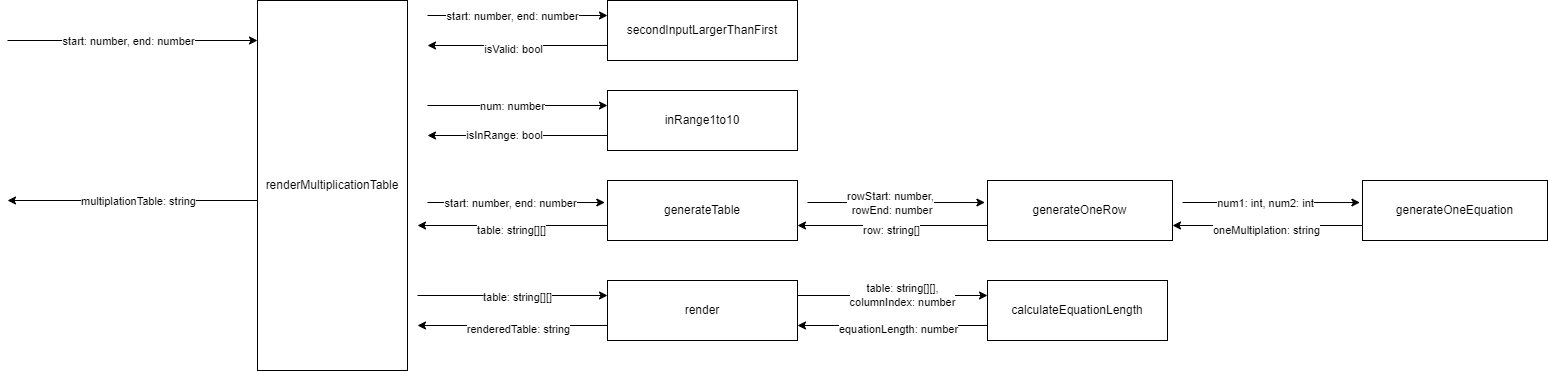

The diagram above was exported from draw.io. Its source (the exported page's mxGraphModel, read from the mxfile embedded in the PNG):
<mxGraphModel dx="1644" dy="557" grid="1" gridSize="10" guides="1" tooltips="1" connect="1" arrows="1" fold="1" page="1" pageScale="1" pageWidth="850" pageHeight="1100" math="0" shadow="0">
  <root>
    <mxCell id="0" />
    <mxCell id="1" parent="0" />
    <mxCell id="7nnDh2iyXDVP4bpD3n3L-6" style="edgeStyle=orthogonalEdgeStyle;rounded=0;orthogonalLoop=1;jettySize=auto;html=1;exitX=0;exitY=0.75;exitDx=0;exitDy=0;" parent="1" source="7nnDh2iyXDVP4bpD3n3L-2" edge="1">
      <mxGeometry relative="1" as="geometry">
        <mxPoint x="300" y="155" as="targetPoint" />
      </mxGeometry>
    </mxCell>
    <mxCell id="7nnDh2iyXDVP4bpD3n3L-10" value="isValid: bool" style="edgeLabel;html=1;align=center;verticalAlign=middle;resizable=0;points=[];" parent="7nnDh2iyXDVP4bpD3n3L-6" vertex="1" connectable="0">
      <mxGeometry x="0.0568" y="3" relative="1" as="geometry">
        <mxPoint as="offset" />
      </mxGeometry>
    </mxCell>
    <mxCell id="7nnDh2iyXDVP4bpD3n3L-2" value="secondInputLargerThanFirst" style="rounded=0;whiteSpace=wrap;html=1;" parent="1" vertex="1">
      <mxGeometry x="480" y="110" width="190" height="60" as="geometry" />
    </mxCell>
    <mxCell id="7nnDh2iyXDVP4bpD3n3L-22" style="edgeStyle=orthogonalEdgeStyle;rounded=0;orthogonalLoop=1;jettySize=auto;html=1;exitX=0;exitY=0.75;exitDx=0;exitDy=0;" parent="1" source="7nnDh2iyXDVP4bpD3n3L-3" edge="1">
      <mxGeometry relative="1" as="geometry">
        <mxPoint x="300" y="245" as="targetPoint" />
      </mxGeometry>
    </mxCell>
    <mxCell id="7nnDh2iyXDVP4bpD3n3L-23" value="isInRange: bool" style="edgeLabel;html=1;align=center;verticalAlign=middle;resizable=0;points=[];" parent="7nnDh2iyXDVP4bpD3n3L-22" vertex="1" connectable="0">
      <mxGeometry x="0.1529" y="-1" relative="1" as="geometry">
        <mxPoint as="offset" />
      </mxGeometry>
    </mxCell>
    <mxCell id="7nnDh2iyXDVP4bpD3n3L-3" value="inRange1to10" style="rounded=0;whiteSpace=wrap;html=1;" parent="1" vertex="1">
      <mxGeometry x="480" y="200" width="190" height="60" as="geometry" />
    </mxCell>
    <mxCell id="7nnDh2iyXDVP4bpD3n3L-29" style="edgeStyle=orthogonalEdgeStyle;rounded=0;orthogonalLoop=1;jettySize=auto;html=1;exitX=0;exitY=0.75;exitDx=0;exitDy=0;" parent="1" source="7nnDh2iyXDVP4bpD3n3L-4" edge="1">
      <mxGeometry relative="1" as="geometry">
        <mxPoint x="670" y="335" as="targetPoint" />
      </mxGeometry>
    </mxCell>
    <mxCell id="7nnDh2iyXDVP4bpD3n3L-33" value="row: string[]" style="edgeLabel;html=1;align=center;verticalAlign=middle;resizable=0;points=[];" parent="7nnDh2iyXDVP4bpD3n3L-29" vertex="1" connectable="0">
      <mxGeometry x="0.0217" y="4" relative="1" as="geometry">
        <mxPoint as="offset" />
      </mxGeometry>
    </mxCell>
    <mxCell id="7nnDh2iyXDVP4bpD3n3L-4" value="generateOneRow" style="rounded=0;whiteSpace=wrap;html=1;" parent="1" vertex="1">
      <mxGeometry x="860" y="290" width="185" height="60" as="geometry" />
    </mxCell>
    <mxCell id="7nnDh2iyXDVP4bpD3n3L-5" value="" style="endArrow=classic;html=1;rounded=0;entryX=0;entryY=0.25;entryDx=0;entryDy=0;" parent="1" target="7nnDh2iyXDVP4bpD3n3L-2" edge="1">
      <mxGeometry width="50" height="50" relative="1" as="geometry">
        <mxPoint x="300" y="125" as="sourcePoint" />
        <mxPoint x="430" y="270" as="targetPoint" />
      </mxGeometry>
    </mxCell>
    <mxCell id="7nnDh2iyXDVP4bpD3n3L-9" value="start: number, end: number" style="edgeLabel;html=1;align=center;verticalAlign=middle;resizable=0;points=[];" parent="7nnDh2iyXDVP4bpD3n3L-5" vertex="1" connectable="0">
      <mxGeometry x="-0.0613" relative="1" as="geometry">
        <mxPoint as="offset" />
      </mxGeometry>
    </mxCell>
    <mxCell id="7nnDh2iyXDVP4bpD3n3L-12" value="renderMultiplicationTable" style="rounded=0;whiteSpace=wrap;html=1;" parent="1" vertex="1">
      <mxGeometry x="130" y="110" width="150" height="370" as="geometry" />
    </mxCell>
    <mxCell id="7nnDh2iyXDVP4bpD3n3L-14" value="" style="endArrow=classic;html=1;rounded=0;entryX=0;entryY=0.25;entryDx=0;entryDy=0;" parent="1" edge="1">
      <mxGeometry width="50" height="50" relative="1" as="geometry">
        <mxPoint x="-120" y="150" as="sourcePoint" />
        <mxPoint x="130" y="150" as="targetPoint" />
      </mxGeometry>
    </mxCell>
    <mxCell id="7nnDh2iyXDVP4bpD3n3L-15" value="start: number, end: number" style="edgeLabel;html=1;align=center;verticalAlign=middle;resizable=0;points=[];" parent="7nnDh2iyXDVP4bpD3n3L-14" vertex="1" connectable="0">
      <mxGeometry x="-0.0613" relative="1" as="geometry">
        <mxPoint x="3" as="offset" />
      </mxGeometry>
    </mxCell>
    <mxCell id="7nnDh2iyXDVP4bpD3n3L-16" value="" style="endArrow=classic;html=1;rounded=0;entryX=0;entryY=0.25;entryDx=0;entryDy=0;" parent="1" target="7nnDh2iyXDVP4bpD3n3L-3" edge="1">
      <mxGeometry width="50" height="50" relative="1" as="geometry">
        <mxPoint x="300" y="215" as="sourcePoint" />
        <mxPoint x="425" y="220" as="targetPoint" />
      </mxGeometry>
    </mxCell>
    <mxCell id="7nnDh2iyXDVP4bpD3n3L-17" value="num: number" style="edgeLabel;html=1;align=center;verticalAlign=middle;resizable=0;points=[];" parent="7nnDh2iyXDVP4bpD3n3L-16" vertex="1" connectable="0">
      <mxGeometry x="-0.0613" relative="1" as="geometry">
        <mxPoint as="offset" />
      </mxGeometry>
    </mxCell>
    <mxCell id="7nnDh2iyXDVP4bpD3n3L-24" value="" style="endArrow=classic;html=1;rounded=0;entryX=-0.014;entryY=0.367;entryDx=0;entryDy=0;entryPerimeter=0;" parent="1" target="7nnDh2iyXDVP4bpD3n3L-4" edge="1">
      <mxGeometry width="50" height="50" relative="1" as="geometry">
        <mxPoint x="680" y="312" as="sourcePoint" />
        <mxPoint x="805" y="310" as="targetPoint" />
      </mxGeometry>
    </mxCell>
    <mxCell id="7nnDh2iyXDVP4bpD3n3L-25" value="rowStart: number,&lt;div&gt;&amp;nbsp;rowEnd: number&lt;/div&gt;" style="edgeLabel;html=1;align=center;verticalAlign=middle;resizable=0;points=[];" parent="7nnDh2iyXDVP4bpD3n3L-24" vertex="1" connectable="0">
      <mxGeometry x="-0.0613" relative="1" as="geometry">
        <mxPoint as="offset" />
      </mxGeometry>
    </mxCell>
    <mxCell id="7nnDh2iyXDVP4bpD3n3L-31" style="edgeStyle=orthogonalEdgeStyle;rounded=0;orthogonalLoop=1;jettySize=auto;html=1;exitX=0;exitY=0.75;exitDx=0;exitDy=0;" parent="1" edge="1">
      <mxGeometry relative="1" as="geometry">
        <mxPoint x="-120" y="310" as="targetPoint" />
        <mxPoint x="130" y="310" as="sourcePoint" />
      </mxGeometry>
    </mxCell>
    <mxCell id="7nnDh2iyXDVP4bpD3n3L-32" value="multiplationTable: string" style="edgeLabel;html=1;align=center;verticalAlign=middle;resizable=0;points=[];" parent="7nnDh2iyXDVP4bpD3n3L-31" vertex="1" connectable="0">
      <mxGeometry x="-0.198" y="1" relative="1" as="geometry">
        <mxPoint x="-20" y="-1" as="offset" />
      </mxGeometry>
    </mxCell>
    <mxCell id="7nnDh2iyXDVP4bpD3n3L-34" style="edgeStyle=orthogonalEdgeStyle;rounded=0;orthogonalLoop=1;jettySize=auto;html=1;exitX=0;exitY=0.75;exitDx=0;exitDy=0;" parent="1" source="7nnDh2iyXDVP4bpD3n3L-36" edge="1">
      <mxGeometry relative="1" as="geometry">
        <mxPoint x="1045" y="335" as="targetPoint" />
      </mxGeometry>
    </mxCell>
    <mxCell id="7nnDh2iyXDVP4bpD3n3L-35" value="oneMultiplation: string" style="edgeLabel;html=1;align=center;verticalAlign=middle;resizable=0;points=[];" parent="7nnDh2iyXDVP4bpD3n3L-34" vertex="1" connectable="0">
      <mxGeometry x="0.0217" y="4" relative="1" as="geometry">
        <mxPoint as="offset" />
      </mxGeometry>
    </mxCell>
    <mxCell id="7nnDh2iyXDVP4bpD3n3L-36" value="generateOneEquation" style="rounded=0;whiteSpace=wrap;html=1;" parent="1" vertex="1">
      <mxGeometry x="1235" y="290" width="185" height="60" as="geometry" />
    </mxCell>
    <mxCell id="7nnDh2iyXDVP4bpD3n3L-37" value="" style="endArrow=classic;html=1;rounded=0;entryX=-0.014;entryY=0.367;entryDx=0;entryDy=0;entryPerimeter=0;" parent="1" target="7nnDh2iyXDVP4bpD3n3L-36" edge="1">
      <mxGeometry width="50" height="50" relative="1" as="geometry">
        <mxPoint x="1055" y="312" as="sourcePoint" />
        <mxPoint x="1180" y="310" as="targetPoint" />
      </mxGeometry>
    </mxCell>
    <mxCell id="7nnDh2iyXDVP4bpD3n3L-38" value="num1: int, num2: int" style="edgeLabel;html=1;align=center;verticalAlign=middle;resizable=0;points=[];" parent="7nnDh2iyXDVP4bpD3n3L-37" vertex="1" connectable="0">
      <mxGeometry x="-0.0613" relative="1" as="geometry">
        <mxPoint as="offset" />
      </mxGeometry>
    </mxCell>
    <mxCell id="7nnDh2iyXDVP4bpD3n3L-39" style="edgeStyle=orthogonalEdgeStyle;rounded=0;orthogonalLoop=1;jettySize=auto;html=1;exitX=0;exitY=0.75;exitDx=0;exitDy=0;" parent="1" source="7nnDh2iyXDVP4bpD3n3L-41" edge="1">
      <mxGeometry relative="1" as="geometry">
        <mxPoint x="290" y="335" as="targetPoint" />
      </mxGeometry>
    </mxCell>
    <mxCell id="7nnDh2iyXDVP4bpD3n3L-40" value="table: string[][]" style="edgeLabel;html=1;align=center;verticalAlign=middle;resizable=0;points=[];" parent="7nnDh2iyXDVP4bpD3n3L-39" vertex="1" connectable="0">
      <mxGeometry x="0.0217" y="4" relative="1" as="geometry">
        <mxPoint as="offset" />
      </mxGeometry>
    </mxCell>
    <mxCell id="7nnDh2iyXDVP4bpD3n3L-41" value="generateTable" style="rounded=0;whiteSpace=wrap;html=1;" parent="1" vertex="1">
      <mxGeometry x="480" y="290" width="190" height="60" as="geometry" />
    </mxCell>
    <mxCell id="7nnDh2iyXDVP4bpD3n3L-42" value="" style="endArrow=classic;html=1;rounded=0;entryX=-0.014;entryY=0.367;entryDx=0;entryDy=0;entryPerimeter=0;" parent="1" target="7nnDh2iyXDVP4bpD3n3L-41" edge="1">
      <mxGeometry width="50" height="50" relative="1" as="geometry">
        <mxPoint x="300" y="312" as="sourcePoint" />
        <mxPoint x="425" y="310" as="targetPoint" />
      </mxGeometry>
    </mxCell>
    <mxCell id="7nnDh2iyXDVP4bpD3n3L-43" value="start: number, end: number" style="edgeLabel;html=1;align=center;verticalAlign=middle;resizable=0;points=[];" parent="7nnDh2iyXDVP4bpD3n3L-42" vertex="1" connectable="0">
      <mxGeometry x="-0.0613" relative="1" as="geometry">
        <mxPoint as="offset" />
      </mxGeometry>
    </mxCell>
    <mxCell id="7nnDh2iyXDVP4bpD3n3L-46" style="edgeStyle=orthogonalEdgeStyle;rounded=0;orthogonalLoop=1;jettySize=auto;html=1;exitX=0;exitY=0.75;exitDx=0;exitDy=0;" parent="1" source="7nnDh2iyXDVP4bpD3n3L-45" edge="1">
      <mxGeometry relative="1" as="geometry">
        <mxPoint x="290" y="435" as="targetPoint" />
      </mxGeometry>
    </mxCell>
    <mxCell id="7nnDh2iyXDVP4bpD3n3L-48" value="renderedTable: string" style="edgeLabel;html=1;align=center;verticalAlign=middle;resizable=0;points=[];" parent="7nnDh2iyXDVP4bpD3n3L-46" vertex="1" connectable="0">
      <mxGeometry x="-0.2161" y="3" relative="1" as="geometry">
        <mxPoint x="-15" as="offset" />
      </mxGeometry>
    </mxCell>
    <mxCell id="7nnDh2iyXDVP4bpD3n3L-52" style="edgeStyle=orthogonalEdgeStyle;rounded=0;orthogonalLoop=1;jettySize=auto;html=1;exitX=1;exitY=0.25;exitDx=0;exitDy=0;entryX=0;entryY=0.25;entryDx=0;entryDy=0;" parent="1" source="7nnDh2iyXDVP4bpD3n3L-45" target="7nnDh2iyXDVP4bpD3n3L-51" edge="1">
      <mxGeometry relative="1" as="geometry" />
    </mxCell>
    <mxCell id="7nnDh2iyXDVP4bpD3n3L-54" value="table: string[][],&lt;div&gt;columnIndex: number&lt;/div&gt;" style="edgeLabel;html=1;align=center;verticalAlign=middle;resizable=0;points=[];" parent="7nnDh2iyXDVP4bpD3n3L-52" vertex="1" connectable="0">
      <mxGeometry x="0.0982" y="1" relative="1" as="geometry">
        <mxPoint as="offset" />
      </mxGeometry>
    </mxCell>
    <mxCell id="7nnDh2iyXDVP4bpD3n3L-45" value="render" style="rounded=0;whiteSpace=wrap;html=1;" parent="1" vertex="1">
      <mxGeometry x="480" y="390" width="190" height="60" as="geometry" />
    </mxCell>
    <mxCell id="7nnDh2iyXDVP4bpD3n3L-47" value="" style="endArrow=classic;html=1;rounded=0;entryX=0;entryY=0.25;entryDx=0;entryDy=0;" parent="1" target="7nnDh2iyXDVP4bpD3n3L-45" edge="1">
      <mxGeometry width="50" height="50" relative="1" as="geometry">
        <mxPoint x="290" y="405" as="sourcePoint" />
        <mxPoint x="520" y="270" as="targetPoint" />
      </mxGeometry>
    </mxCell>
    <mxCell id="7nnDh2iyXDVP4bpD3n3L-49" value="table: string[][]" style="edgeLabel;html=1;align=center;verticalAlign=middle;resizable=0;points=[];" parent="7nnDh2iyXDVP4bpD3n3L-47" vertex="1" connectable="0">
      <mxGeometry x="0.0456" y="-1" relative="1" as="geometry">
        <mxPoint as="offset" />
      </mxGeometry>
    </mxCell>
    <mxCell id="7nnDh2iyXDVP4bpD3n3L-53" style="edgeStyle=orthogonalEdgeStyle;rounded=0;orthogonalLoop=1;jettySize=auto;html=1;exitX=0;exitY=0.75;exitDx=0;exitDy=0;entryX=1;entryY=0.75;entryDx=0;entryDy=0;" parent="1" source="7nnDh2iyXDVP4bpD3n3L-51" target="7nnDh2iyXDVP4bpD3n3L-45" edge="1">
      <mxGeometry relative="1" as="geometry" />
    </mxCell>
    <mxCell id="7nnDh2iyXDVP4bpD3n3L-55" value="equationLength: number" style="edgeLabel;html=1;align=center;verticalAlign=middle;resizable=0;points=[];" parent="7nnDh2iyXDVP4bpD3n3L-53" vertex="1" connectable="0">
      <mxGeometry x="-0.193" y="3" relative="1" as="geometry">
        <mxPoint x="-13" as="offset" />
      </mxGeometry>
    </mxCell>
    <mxCell id="7nnDh2iyXDVP4bpD3n3L-51" value="calculateEquationLength" style="rounded=0;whiteSpace=wrap;html=1;" parent="1" vertex="1">
      <mxGeometry x="860" y="390" width="180" height="60" as="geometry" />
    </mxCell>
  </root>
</mxGraphModel>